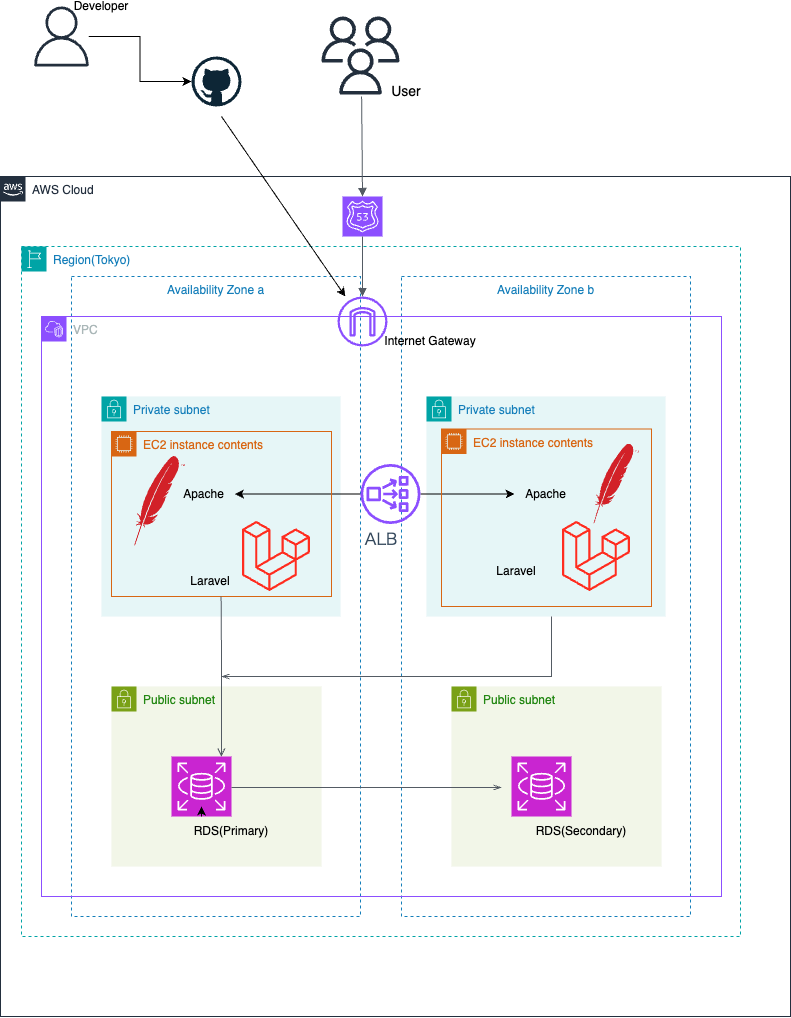

The diagram above was exported from draw.io. Its source (the exported page's mxGraphModel, read from the mxfile embedded in the PNG):
<mxGraphModel dx="1147" dy="610" grid="1" gridSize="10" guides="1" tooltips="1" connect="1" arrows="1" fold="1" page="1" pageScale="1" pageWidth="827" pageHeight="1169" math="0" shadow="0">
  <root>
    <mxCell id="0" />
    <mxCell id="1" parent="0" />
    <mxCell id="kKtKP1MfCQ1Z8fanE_nI-26" value="" style="sketch=0;outlineConnect=0;strokeColor=none;dashed=0;verticalLabelPosition=bottom;verticalAlign=top;align=center;html=1;fontSize=12;fontStyle=0;aspect=fixed;pointerEvents=1;shape=mxgraph.aws4.users;labelBackgroundColor=none;" parent="1" vertex="1">
      <mxGeometry x="361" y="10" width="78" height="78" as="geometry" />
    </mxCell>
    <mxCell id="kKtKP1MfCQ1Z8fanE_nI-30" value="User" style="rounded=0;whiteSpace=wrap;html=1;fillColor=none;opacity=0;fontSize=14;labelBackgroundColor=none;" parent="1" vertex="1">
      <mxGeometry x="370" y="80" width="110" height="30" as="geometry" />
    </mxCell>
    <mxCell id="kKtKP1MfCQ1Z8fanE_nI-66" value="AWS Cloud" style="points=[[0,0],[0.25,0],[0.5,0],[0.75,0],[1,0],[1,0.25],[1,0.5],[1,0.75],[1,1],[0.75,1],[0.5,1],[0.25,1],[0,1],[0,0.75],[0,0.5],[0,0.25]];outlineConnect=0;gradientColor=none;html=1;whiteSpace=wrap;fontSize=12;fontStyle=0;container=1;pointerEvents=0;collapsible=0;recursiveResize=0;shape=mxgraph.aws4.group;grIcon=mxgraph.aws4.group_aws_cloud_alt;strokeColor=#232F3E;fillColor=none;verticalAlign=top;align=left;spacingLeft=30;fontColor=#232F3E;dashed=0;movable=1;resizable=1;rotatable=1;deletable=1;editable=1;locked=0;connectable=1;" parent="1" vertex="1">
      <mxGeometry x="19" y="180" width="790" height="840" as="geometry" />
    </mxCell>
    <mxCell id="kKtKP1MfCQ1Z8fanE_nI-67" value="" style="sketch=0;points=[[0,0,0],[0.25,0,0],[0.5,0,0],[0.75,0,0],[1,0,0],[0,1,0],[0.25,1,0],[0.5,1,0],[0.75,1,0],[1,1,0],[0,0.25,0],[0,0.5,0],[0,0.75,0],[1,0.25,0],[1,0.5,0],[1,0.75,0]];outlineConnect=0;fontColor=#232F3E;fillColor=#8C4FFF;strokeColor=#ffffff;dashed=0;verticalLabelPosition=bottom;verticalAlign=top;align=center;html=1;fontSize=12;fontStyle=0;aspect=fixed;shape=mxgraph.aws4.resourceIcon;resIcon=mxgraph.aws4.route_53;movable=1;resizable=1;rotatable=1;deletable=1;editable=1;locked=0;connectable=1;" parent="kKtKP1MfCQ1Z8fanE_nI-66" vertex="1">
      <mxGeometry x="342" y="20" width="40" height="40" as="geometry" />
    </mxCell>
    <mxCell id="kKtKP1MfCQ1Z8fanE_nI-71" value="Region(Tokyo)" style="points=[[0,0],[0.25,0],[0.5,0],[0.75,0],[1,0],[1,0.25],[1,0.5],[1,0.75],[1,1],[0.75,1],[0.5,1],[0.25,1],[0,1],[0,0.75],[0,0.5],[0,0.25]];outlineConnect=0;gradientColor=none;html=1;whiteSpace=wrap;fontSize=12;fontStyle=0;container=1;pointerEvents=0;collapsible=0;recursiveResize=0;shape=mxgraph.aws4.group;grIcon=mxgraph.aws4.group_region;strokeColor=#00A4A6;fillColor=none;verticalAlign=top;align=left;spacingLeft=30;fontColor=#147EBA;dashed=1;movable=0;resizable=0;rotatable=0;deletable=0;editable=0;locked=1;connectable=0;" parent="kKtKP1MfCQ1Z8fanE_nI-66" vertex="1">
      <mxGeometry x="21" y="70" width="719" height="690" as="geometry" />
    </mxCell>
    <mxCell id="kKtKP1MfCQ1Z8fanE_nI-72" value="Availability Zone a" style="fillColor=none;strokeColor=#147EBA;dashed=1;verticalAlign=top;fontStyle=0;fontColor=#147EBA;whiteSpace=wrap;html=1;movable=0;resizable=0;rotatable=0;deletable=0;editable=0;locked=1;connectable=0;" parent="kKtKP1MfCQ1Z8fanE_nI-66" vertex="1">
      <mxGeometry x="71" y="100" width="289" height="640" as="geometry" />
    </mxCell>
    <mxCell id="kKtKP1MfCQ1Z8fanE_nI-73" value="Availability Zone b" style="fillColor=none;strokeColor=#147EBA;dashed=1;verticalAlign=top;fontStyle=0;fontColor=#147EBA;whiteSpace=wrap;html=1;movable=1;resizable=1;rotatable=1;deletable=1;editable=1;locked=0;connectable=1;" parent="kKtKP1MfCQ1Z8fanE_nI-66" vertex="1">
      <mxGeometry x="401" y="100" width="289" height="640" as="geometry" />
    </mxCell>
    <mxCell id="kKtKP1MfCQ1Z8fanE_nI-75" value="Private subnet" style="points=[[0,0],[0.25,0],[0.5,0],[0.75,0],[1,0],[1,0.25],[1,0.5],[1,0.75],[1,1],[0.75,1],[0.5,1],[0.25,1],[0,1],[0,0.75],[0,0.5],[0,0.25]];outlineConnect=0;gradientColor=none;html=1;whiteSpace=wrap;fontSize=12;fontStyle=0;container=1;pointerEvents=0;collapsible=0;recursiveResize=0;shape=mxgraph.aws4.group;grIcon=mxgraph.aws4.group_security_group;grStroke=0;strokeColor=#00A4A6;fillColor=#E6F6F7;verticalAlign=top;align=left;spacingLeft=30;fontColor=#147EBA;dashed=0;movable=0;resizable=0;rotatable=0;deletable=0;editable=0;locked=1;connectable=0;" parent="kKtKP1MfCQ1Z8fanE_nI-66" vertex="1">
      <mxGeometry x="101" y="220" width="239" height="220" as="geometry" />
    </mxCell>
    <mxCell id="kKtKP1MfCQ1Z8fanE_nI-82" value="Private subnet" style="points=[[0,0],[0.25,0],[0.5,0],[0.75,0],[1,0],[1,0.25],[1,0.5],[1,0.75],[1,1],[0.75,1],[0.5,1],[0.25,1],[0,1],[0,0.75],[0,0.5],[0,0.25]];outlineConnect=0;gradientColor=none;html=1;whiteSpace=wrap;fontSize=12;fontStyle=0;container=1;pointerEvents=0;collapsible=0;recursiveResize=0;shape=mxgraph.aws4.group;grIcon=mxgraph.aws4.group_security_group;grStroke=0;strokeColor=#00A4A6;fillColor=#E6F6F7;verticalAlign=top;align=left;spacingLeft=30;fontColor=#147EBA;dashed=0;movable=0;resizable=0;rotatable=0;deletable=0;editable=0;locked=1;connectable=0;" parent="kKtKP1MfCQ1Z8fanE_nI-66" vertex="1">
      <mxGeometry x="426" y="220" width="239" height="220" as="geometry" />
    </mxCell>
    <mxCell id="kKtKP1MfCQ1Z8fanE_nI-102" value="Internet Gateway" style="rounded=0;whiteSpace=wrap;html=1;opacity=0;" parent="kKtKP1MfCQ1Z8fanE_nI-66" vertex="1">
      <mxGeometry x="340" y="150" width="180" height="30" as="geometry" />
    </mxCell>
    <mxCell id="kKtKP1MfCQ1Z8fanE_nI-74" value="VPC" style="points=[[0,0],[0.25,0],[0.5,0],[0.75,0],[1,0],[1,0.25],[1,0.5],[1,0.75],[1,1],[0.75,1],[0.5,1],[0.25,1],[0,1],[0,0.75],[0,0.5],[0,0.25]];outlineConnect=0;gradientColor=none;html=1;whiteSpace=wrap;fontSize=12;fontStyle=0;container=1;pointerEvents=0;collapsible=0;recursiveResize=0;shape=mxgraph.aws4.group;grIcon=mxgraph.aws4.group_vpc2;strokeColor=#8C4FFF;fillColor=none;verticalAlign=top;align=left;spacingLeft=30;fontColor=#AAB7B8;dashed=0;movable=0;resizable=0;rotatable=0;deletable=0;editable=0;locked=1;connectable=0;" parent="1" vertex="1">
      <mxGeometry x="60" y="320" width="680" height="580" as="geometry" />
    </mxCell>
    <mxCell id="kKtKP1MfCQ1Z8fanE_nI-83" value="Public subnet" style="points=[[0,0],[0.25,0],[0.5,0],[0.75,0],[1,0],[1,0.25],[1,0.5],[1,0.75],[1,1],[0.75,1],[0.5,1],[0.25,1],[0,1],[0,0.75],[0,0.5],[0,0.25]];outlineConnect=0;gradientColor=none;html=1;whiteSpace=wrap;fontSize=12;fontStyle=0;container=1;pointerEvents=0;collapsible=0;recursiveResize=0;shape=mxgraph.aws4.group;grIcon=mxgraph.aws4.group_security_group;grStroke=0;strokeColor=#7AA116;fillColor=#F2F6E8;verticalAlign=top;align=left;spacingLeft=30;fontColor=#248814;dashed=0;" parent="1" vertex="1">
      <mxGeometry x="130" y="690" width="210" height="180" as="geometry" />
    </mxCell>
    <mxCell id="kKtKP1MfCQ1Z8fanE_nI-91" value="Public subnet" style="points=[[0,0],[0.25,0],[0.5,0],[0.75,0],[1,0],[1,0.25],[1,0.5],[1,0.75],[1,1],[0.75,1],[0.5,1],[0.25,1],[0,1],[0,0.75],[0,0.5],[0,0.25]];outlineConnect=0;gradientColor=none;html=1;whiteSpace=wrap;fontSize=12;fontStyle=0;container=1;pointerEvents=0;collapsible=0;recursiveResize=0;shape=mxgraph.aws4.group;grIcon=mxgraph.aws4.group_security_group;grStroke=0;strokeColor=#7AA116;fillColor=#F2F6E8;verticalAlign=top;align=left;spacingLeft=30;fontColor=#248814;dashed=0;" parent="1" vertex="1">
      <mxGeometry x="470" y="690" width="210" height="180" as="geometry" />
    </mxCell>
    <mxCell id="kKtKP1MfCQ1Z8fanE_nI-92" value="" style="sketch=0;points=[[0,0,0],[0.25,0,0],[0.5,0,0],[0.75,0,0],[1,0,0],[0,1,0],[0.25,1,0],[0.5,1,0],[0.75,1,0],[1,1,0],[0,0.25,0],[0,0.5,0],[0,0.75,0],[1,0.25,0],[1,0.5,0],[1,0.75,0]];outlineConnect=0;fontColor=#232F3E;fillColor=#C925D1;strokeColor=#ffffff;dashed=0;verticalLabelPosition=bottom;verticalAlign=top;align=center;html=1;fontSize=12;fontStyle=0;aspect=fixed;shape=mxgraph.aws4.resourceIcon;resIcon=mxgraph.aws4.rds;" parent="1" vertex="1">
      <mxGeometry x="190" y="760" width="60" height="60" as="geometry" />
    </mxCell>
    <mxCell id="kKtKP1MfCQ1Z8fanE_nI-93" value="" style="sketch=0;points=[[0,0,0],[0.25,0,0],[0.5,0,0],[0.75,0,0],[1,0,0],[0,1,0],[0.25,1,0],[0.5,1,0],[0.75,1,0],[1,1,0],[0,0.25,0],[0,0.5,0],[0,0.75,0],[1,0.25,0],[1,0.5,0],[1,0.75,0]];outlineConnect=0;fontColor=#232F3E;fillColor=#C925D1;strokeColor=#ffffff;dashed=0;verticalLabelPosition=bottom;verticalAlign=top;align=center;html=1;fontSize=12;fontStyle=0;aspect=fixed;shape=mxgraph.aws4.resourceIcon;resIcon=mxgraph.aws4.rds;movable=0;resizable=0;rotatable=0;deletable=0;editable=0;locked=1;connectable=0;" parent="1" vertex="1">
      <mxGeometry x="530" y="760" width="60" height="60" as="geometry" />
    </mxCell>
    <mxCell id="kKtKP1MfCQ1Z8fanE_nI-94" value="RDS(Secondary)" style="rounded=0;whiteSpace=wrap;html=1;fillColor=none;opacity=0;movable=0;resizable=0;rotatable=0;deletable=0;editable=0;locked=1;connectable=0;" parent="1" vertex="1">
      <mxGeometry x="560" y="820" width="80" height="30" as="geometry" />
    </mxCell>
    <mxCell id="kKtKP1MfCQ1Z8fanE_nI-95" value="RDS(Primary)" style="rounded=0;whiteSpace=wrap;html=1;fillColor=none;opacity=0;movable=0;resizable=0;rotatable=0;deletable=0;editable=0;locked=1;connectable=0;" parent="1" vertex="1">
      <mxGeometry x="210" y="820" width="80" height="30" as="geometry" />
    </mxCell>
    <mxCell id="kKtKP1MfCQ1Z8fanE_nI-96" style="edgeStyle=orthogonalEdgeStyle;rounded=0;orthogonalLoop=1;jettySize=auto;html=1;exitX=0.5;exitY=1;exitDx=0;exitDy=0;exitPerimeter=0;entryX=0.5;entryY=0.833;entryDx=0;entryDy=0;entryPerimeter=0;movable=0;resizable=0;rotatable=0;deletable=0;editable=0;locked=1;connectable=0;" parent="1" source="kKtKP1MfCQ1Z8fanE_nI-92" target="kKtKP1MfCQ1Z8fanE_nI-92" edge="1">
      <mxGeometry relative="1" as="geometry" />
    </mxCell>
    <mxCell id="kKtKP1MfCQ1Z8fanE_nI-97" value="" style="sketch=0;outlineConnect=0;fontColor=#232F3E;gradientColor=none;fillColor=#8C4FFF;strokeColor=none;dashed=0;verticalLabelPosition=bottom;verticalAlign=top;align=center;html=1;fontSize=12;fontStyle=0;aspect=fixed;pointerEvents=1;shape=mxgraph.aws4.internet_gateway;" parent="1" vertex="1">
      <mxGeometry x="356" y="300" width="50" height="50" as="geometry" />
    </mxCell>
    <mxCell id="kKtKP1MfCQ1Z8fanE_nI-49" style="shape=image;editableCssRules=.*;image=data:image/svg+xml,(base64 omitted: 2476 chars);labelBackgroundColor=none;movable=0;resizable=0;rotatable=0;deletable=0;editable=0;locked=1;connectable=0;" parent="1" vertex="1">
      <mxGeometry x="260" y="520" width="70" height="80" as="geometry" />
    </mxCell>
    <mxCell id="kKtKP1MfCQ1Z8fanE_nI-46" style="shape=image;editableCssRules=.*;image=data:image/svg+xml,(base64 omitted: 3764 chars);labelBackgroundColor=none;movable=1;resizable=1;rotatable=1;deletable=1;editable=1;locked=0;connectable=1;" parent="1" vertex="1">
      <mxGeometry x="130" y="460" width="97" height="90" as="geometry" />
    </mxCell>
    <mxCell id="kKtKP1MfCQ1Z8fanE_nI-55" value="Apache" style="rounded=0;whiteSpace=wrap;html=1;fillColor=none;strokeWidth=0;opacity=0;labelBackgroundColor=none;" parent="1" vertex="1">
      <mxGeometry x="190.5" y="485" width="63" height="25" as="geometry" />
    </mxCell>
    <mxCell id="kKtKP1MfCQ1Z8fanE_nI-58" value="Laravel" style="rounded=0;whiteSpace=wrap;html=1;fillColor=none;opacity=0;labelBackgroundColor=none;" parent="1" vertex="1">
      <mxGeometry x="203.5" y="575" width="50" height="20" as="geometry" />
    </mxCell>
    <mxCell id="kKtKP1MfCQ1Z8fanE_nI-98" style="shape=image;editableCssRules=.*;image=data:image/svg+xml,(base64 omitted: 3764 chars);labelBackgroundColor=none;movable=1;resizable=1;rotatable=1;deletable=1;editable=1;locked=0;connectable=1;" parent="1" vertex="1">
      <mxGeometry x="590" y="447.5" width="90" height="80" as="geometry" />
    </mxCell>
    <mxCell id="kKtKP1MfCQ1Z8fanE_nI-99" style="shape=image;editableCssRules=.*;image=data:image/svg+xml,(base64 omitted: 2476 chars);labelBackgroundColor=none;movable=1;resizable=1;rotatable=1;deletable=1;editable=1;locked=0;connectable=1;" parent="1" vertex="1">
      <mxGeometry x="580" y="520" width="70" height="80" as="geometry" />
    </mxCell>
    <mxCell id="kKtKP1MfCQ1Z8fanE_nI-100" value="Laravel" style="rounded=0;whiteSpace=wrap;html=1;fillColor=none;opacity=0;labelBackgroundColor=none;" parent="1" vertex="1">
      <mxGeometry x="510" y="565" width="50" height="20" as="geometry" />
    </mxCell>
    <mxCell id="kKtKP1MfCQ1Z8fanE_nI-110" value="" style="edgeStyle=orthogonalEdgeStyle;html=1;endArrow=block;elbow=vertical;startArrow=none;endFill=1;strokeColor=#545B64;rounded=0;entryX=0.5;entryY=0;entryDx=0;entryDy=0;entryPerimeter=0;" parent="1" target="kKtKP1MfCQ1Z8fanE_nI-67" edge="1">
      <mxGeometry width="100" relative="1" as="geometry">
        <mxPoint x="380.0999999999999" y="100" as="sourcePoint" />
        <mxPoint x="540" y="220" as="targetPoint" />
      </mxGeometry>
    </mxCell>
    <mxCell id="kKtKP1MfCQ1Z8fanE_nI-111" value="" style="edgeStyle=orthogonalEdgeStyle;html=1;endArrow=block;elbow=vertical;startArrow=none;endFill=1;strokeColor=#545B64;rounded=0;exitX=0.5;exitY=1;exitDx=0;exitDy=0;exitPerimeter=0;" parent="1" source="kKtKP1MfCQ1Z8fanE_nI-67" target="kKtKP1MfCQ1Z8fanE_nI-97" edge="1">
      <mxGeometry width="100" relative="1" as="geometry">
        <mxPoint x="420" y="270" as="sourcePoint" />
        <mxPoint x="520" y="270" as="targetPoint" />
      </mxGeometry>
    </mxCell>
    <mxCell id="kKtKP1MfCQ1Z8fanE_nI-116" value="" style="edgeStyle=orthogonalEdgeStyle;rounded=0;orthogonalLoop=1;jettySize=auto;html=1;" parent="1" source="kKtKP1MfCQ1Z8fanE_nI-113" target="kKtKP1MfCQ1Z8fanE_nI-55" edge="1">
      <mxGeometry relative="1" as="geometry" />
    </mxCell>
    <mxCell id="kKtKP1MfCQ1Z8fanE_nI-117" value="" style="edgeStyle=orthogonalEdgeStyle;rounded=0;orthogonalLoop=1;jettySize=auto;html=1;" parent="1" source="kKtKP1MfCQ1Z8fanE_nI-113" target="kKtKP1MfCQ1Z8fanE_nI-101" edge="1">
      <mxGeometry relative="1" as="geometry" />
    </mxCell>
    <mxCell id="kKtKP1MfCQ1Z8fanE_nI-113" value="" style="sketch=0;outlineConnect=0;fontColor=#232F3E;gradientColor=none;fillColor=#8C4FFF;strokeColor=none;dashed=0;verticalLabelPosition=bottom;verticalAlign=top;align=center;html=1;fontSize=12;fontStyle=0;aspect=fixed;pointerEvents=1;shape=mxgraph.aws4.network_load_balancer;" parent="1" vertex="1">
      <mxGeometry x="379" y="467.5" width="60" height="60" as="geometry" />
    </mxCell>
    <mxCell id="kKtKP1MfCQ1Z8fanE_nI-114" value="&lt;div style=&quot;text-align: left;&quot;&gt;&lt;font face=&quot;Noto Sans JP, sans-serif&quot; color=&quot;#33475b&quot;&gt;&lt;span style=&quot;font-size: 16px; background-color: rgb(255, 255, 255);&quot;&gt;ALB&lt;/span&gt;&lt;/font&gt;&lt;/div&gt;" style="rounded=0;whiteSpace=wrap;html=1;opacity=0;" parent="1" vertex="1">
      <mxGeometry x="355" y="520" width="90" height="45" as="geometry" />
    </mxCell>
    <mxCell id="kKtKP1MfCQ1Z8fanE_nI-119" value="EC2 instance contents" style="points=[[0,0],[0.25,0],[0.5,0],[0.75,0],[1,0],[1,0.25],[1,0.5],[1,0.75],[1,1],[0.75,1],[0.5,1],[0.25,1],[0,1],[0,0.75],[0,0.5],[0,0.25]];outlineConnect=0;gradientColor=none;html=1;whiteSpace=wrap;fontSize=12;fontStyle=0;container=1;pointerEvents=0;collapsible=0;recursiveResize=0;shape=mxgraph.aws4.group;grIcon=mxgraph.aws4.group_ec2_instance_contents;strokeColor=#D86613;fillColor=none;verticalAlign=top;align=left;spacingLeft=30;fontColor=#D86613;dashed=0;" parent="1" vertex="1">
      <mxGeometry x="130" y="435" width="220" height="165" as="geometry" />
    </mxCell>
    <mxCell id="kKtKP1MfCQ1Z8fanE_nI-120" value="EC2 instance contents" style="points=[[0,0],[0.25,0],[0.5,0],[0.75,0],[1,0],[1,0.25],[1,0.5],[1,0.75],[1,1],[0.75,1],[0.5,1],[0.25,1],[0,1],[0,0.75],[0,0.5],[0,0.25]];outlineConnect=0;gradientColor=none;html=1;whiteSpace=wrap;fontSize=12;fontStyle=0;container=1;pointerEvents=0;collapsible=0;recursiveResize=0;shape=mxgraph.aws4.group;grIcon=mxgraph.aws4.group_ec2_instance_contents;strokeColor=#D86613;fillColor=none;verticalAlign=top;align=left;spacingLeft=30;fontColor=#D86613;dashed=0;" parent="1" vertex="1">
      <mxGeometry x="460" y="432.5" width="210" height="177.5" as="geometry" />
    </mxCell>
    <mxCell id="kKtKP1MfCQ1Z8fanE_nI-101" value="Apache" style="rounded=0;whiteSpace=wrap;html=1;fillColor=none;strokeWidth=0;opacity=0;labelBackgroundColor=none;" parent="kKtKP1MfCQ1Z8fanE_nI-120" vertex="1">
      <mxGeometry x="73" y="52.5" width="63" height="25" as="geometry" />
    </mxCell>
    <mxCell id="kKtKP1MfCQ1Z8fanE_nI-121" value="" style="edgeStyle=orthogonalEdgeStyle;html=1;endArrow=open;elbow=vertical;startArrow=none;endFill=0;strokeColor=#545B64;rounded=0;" parent="1" edge="1">
      <mxGeometry width="100" relative="1" as="geometry">
        <mxPoint x="239.58999999999997" y="600" as="sourcePoint" />
        <mxPoint x="239.89" y="760" as="targetPoint" />
      </mxGeometry>
    </mxCell>
    <mxCell id="kKtKP1MfCQ1Z8fanE_nI-122" value="" style="edgeStyle=orthogonalEdgeStyle;html=1;endArrow=openThin;elbow=vertical;startArrow=none;endFill=0;strokeColor=#545B64;rounded=0;" parent="1" edge="1">
      <mxGeometry width="100" relative="1" as="geometry">
        <mxPoint x="570" y="620" as="sourcePoint" />
        <mxPoint x="240" y="680" as="targetPoint" />
        <Array as="points">
          <mxPoint x="570" y="680" />
        </Array>
      </mxGeometry>
    </mxCell>
    <mxCell id="kKtKP1MfCQ1Z8fanE_nI-124" value="" style="edgeStyle=orthogonalEdgeStyle;html=1;endArrow=openThin;elbow=vertical;startArrow=none;endFill=0;strokeColor=#545B64;rounded=0;" parent="1" edge="1">
      <mxGeometry width="100" relative="1" as="geometry">
        <mxPoint x="250" y="791" as="sourcePoint" />
        <mxPoint x="520" y="791" as="targetPoint" />
      </mxGeometry>
    </mxCell>
    <mxCell id="EnVK47ChP3WVxT-EcfF4-1" style="edgeStyle=orthogonalEdgeStyle;rounded=0;orthogonalLoop=1;jettySize=auto;html=1;exitX=0.5;exitY=1;exitDx=0;exitDy=0;" edge="1" parent="1" source="kKtKP1MfCQ1Z8fanE_nI-30" target="kKtKP1MfCQ1Z8fanE_nI-30">
      <mxGeometry relative="1" as="geometry" />
    </mxCell>
    <mxCell id="EnVK47ChP3WVxT-EcfF4-2" value="" style="dashed=0;outlineConnect=0;html=1;align=center;labelPosition=center;verticalLabelPosition=bottom;verticalAlign=top;shape=mxgraph.weblogos.github" vertex="1" parent="1">
      <mxGeometry x="210" y="60" width="50" height="50" as="geometry" />
    </mxCell>
    <mxCell id="EnVK47ChP3WVxT-EcfF4-8" value="" style="edgeStyle=orthogonalEdgeStyle;rounded=0;orthogonalLoop=1;jettySize=auto;html=1;" edge="1" parent="1" source="EnVK47ChP3WVxT-EcfF4-4" target="EnVK47ChP3WVxT-EcfF4-2">
      <mxGeometry relative="1" as="geometry">
        <mxPoint x="200" y="80" as="targetPoint" />
      </mxGeometry>
    </mxCell>
    <mxCell id="EnVK47ChP3WVxT-EcfF4-4" value="" style="sketch=0;outlineConnect=0;fontColor=#232F3E;gradientColor=none;fillColor=#232F3D;strokeColor=none;dashed=0;verticalLabelPosition=bottom;verticalAlign=top;align=center;html=1;fontSize=12;fontStyle=0;aspect=fixed;pointerEvents=1;shape=mxgraph.aws4.user;" vertex="1" parent="1">
      <mxGeometry x="50" y="10" width="60" height="60" as="geometry" />
    </mxCell>
    <mxCell id="EnVK47ChP3WVxT-EcfF4-5" value="" style="sketch=0;outlineConnect=0;fontColor=#232F3E;gradientColor=none;fillColor=#232F3D;strokeColor=none;dashed=0;verticalLabelPosition=bottom;verticalAlign=top;align=center;html=1;fontSize=12;fontStyle=0;aspect=fixed;pointerEvents=1;shape=mxgraph.aws4.users;" vertex="1" parent="1">
      <mxGeometry x="340" y="20" width="78" height="78" as="geometry" />
    </mxCell>
    <mxCell id="EnVK47ChP3WVxT-EcfF4-6" value="D&lt;span style=&quot;background-color: initial;&quot;&gt;eveloper&lt;/span&gt;" style="rounded=0;whiteSpace=wrap;html=1;opacity=0;" vertex="1" parent="1">
      <mxGeometry x="60" y="10" width="120" as="geometry" />
    </mxCell>
    <mxCell id="EnVK47ChP3WVxT-EcfF4-11" value="" style="endArrow=classic;html=1;rounded=0;" edge="1" parent="1" target="kKtKP1MfCQ1Z8fanE_nI-97">
      <mxGeometry width="50" height="50" relative="1" as="geometry">
        <mxPoint x="240" y="120" as="sourcePoint" />
        <mxPoint x="370" y="240" as="targetPoint" />
      </mxGeometry>
    </mxCell>
  </root>
</mxGraphModel>